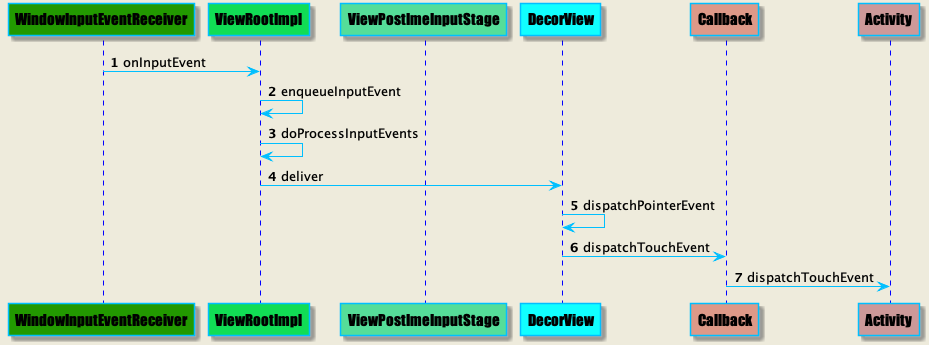

The diagram above was rendered by PlantUML. Its source (embedded in the PNG):
@startuml

skinparam backgroundColor #EEEBDC
skinparam handwritten false

skinparam sequence {
	ArrowColor DeepSkyBlue
	ActorBorderColor DeepSkyBlue
	LifeLineBorderColor blue
	LifeLineBackgroundColor #A9DCDF
	
	ParticipantBorderColor DeepSkyBlue
	ParticipantBackgroundColor DodgerBlue
	ParticipantFontName Impact
	ParticipantFontSize 15
	ParticipantFontColor #000
	
	ActorBackgroundColor aqua
	ActorFontColor DeepSkyBlue
	ActorFontSize 17
	ActorFontName Aapex
}

autonumber

participant WindowInputEventReceiver #290
participant ViewRootImpl #1d5
participant ViewPostImeInputStage #5d9
participant DecorView #1ff
participant Callback #d98
participant Activity #c99

WindowInputEventReceiver -> ViewRootImpl:onInputEvent
ViewRootImpl -> ViewRootImpl:enqueueInputEvent
ViewRootImpl -> ViewRootImpl:doProcessInputEvents
ViewRootImpl -> DecorView:deliver
DecorView -> DecorView:dispatchPointerEvent
DecorView -> Callback:dispatchTouchEvent
Callback -> Activity:dispatchTouchEvent

@enduml